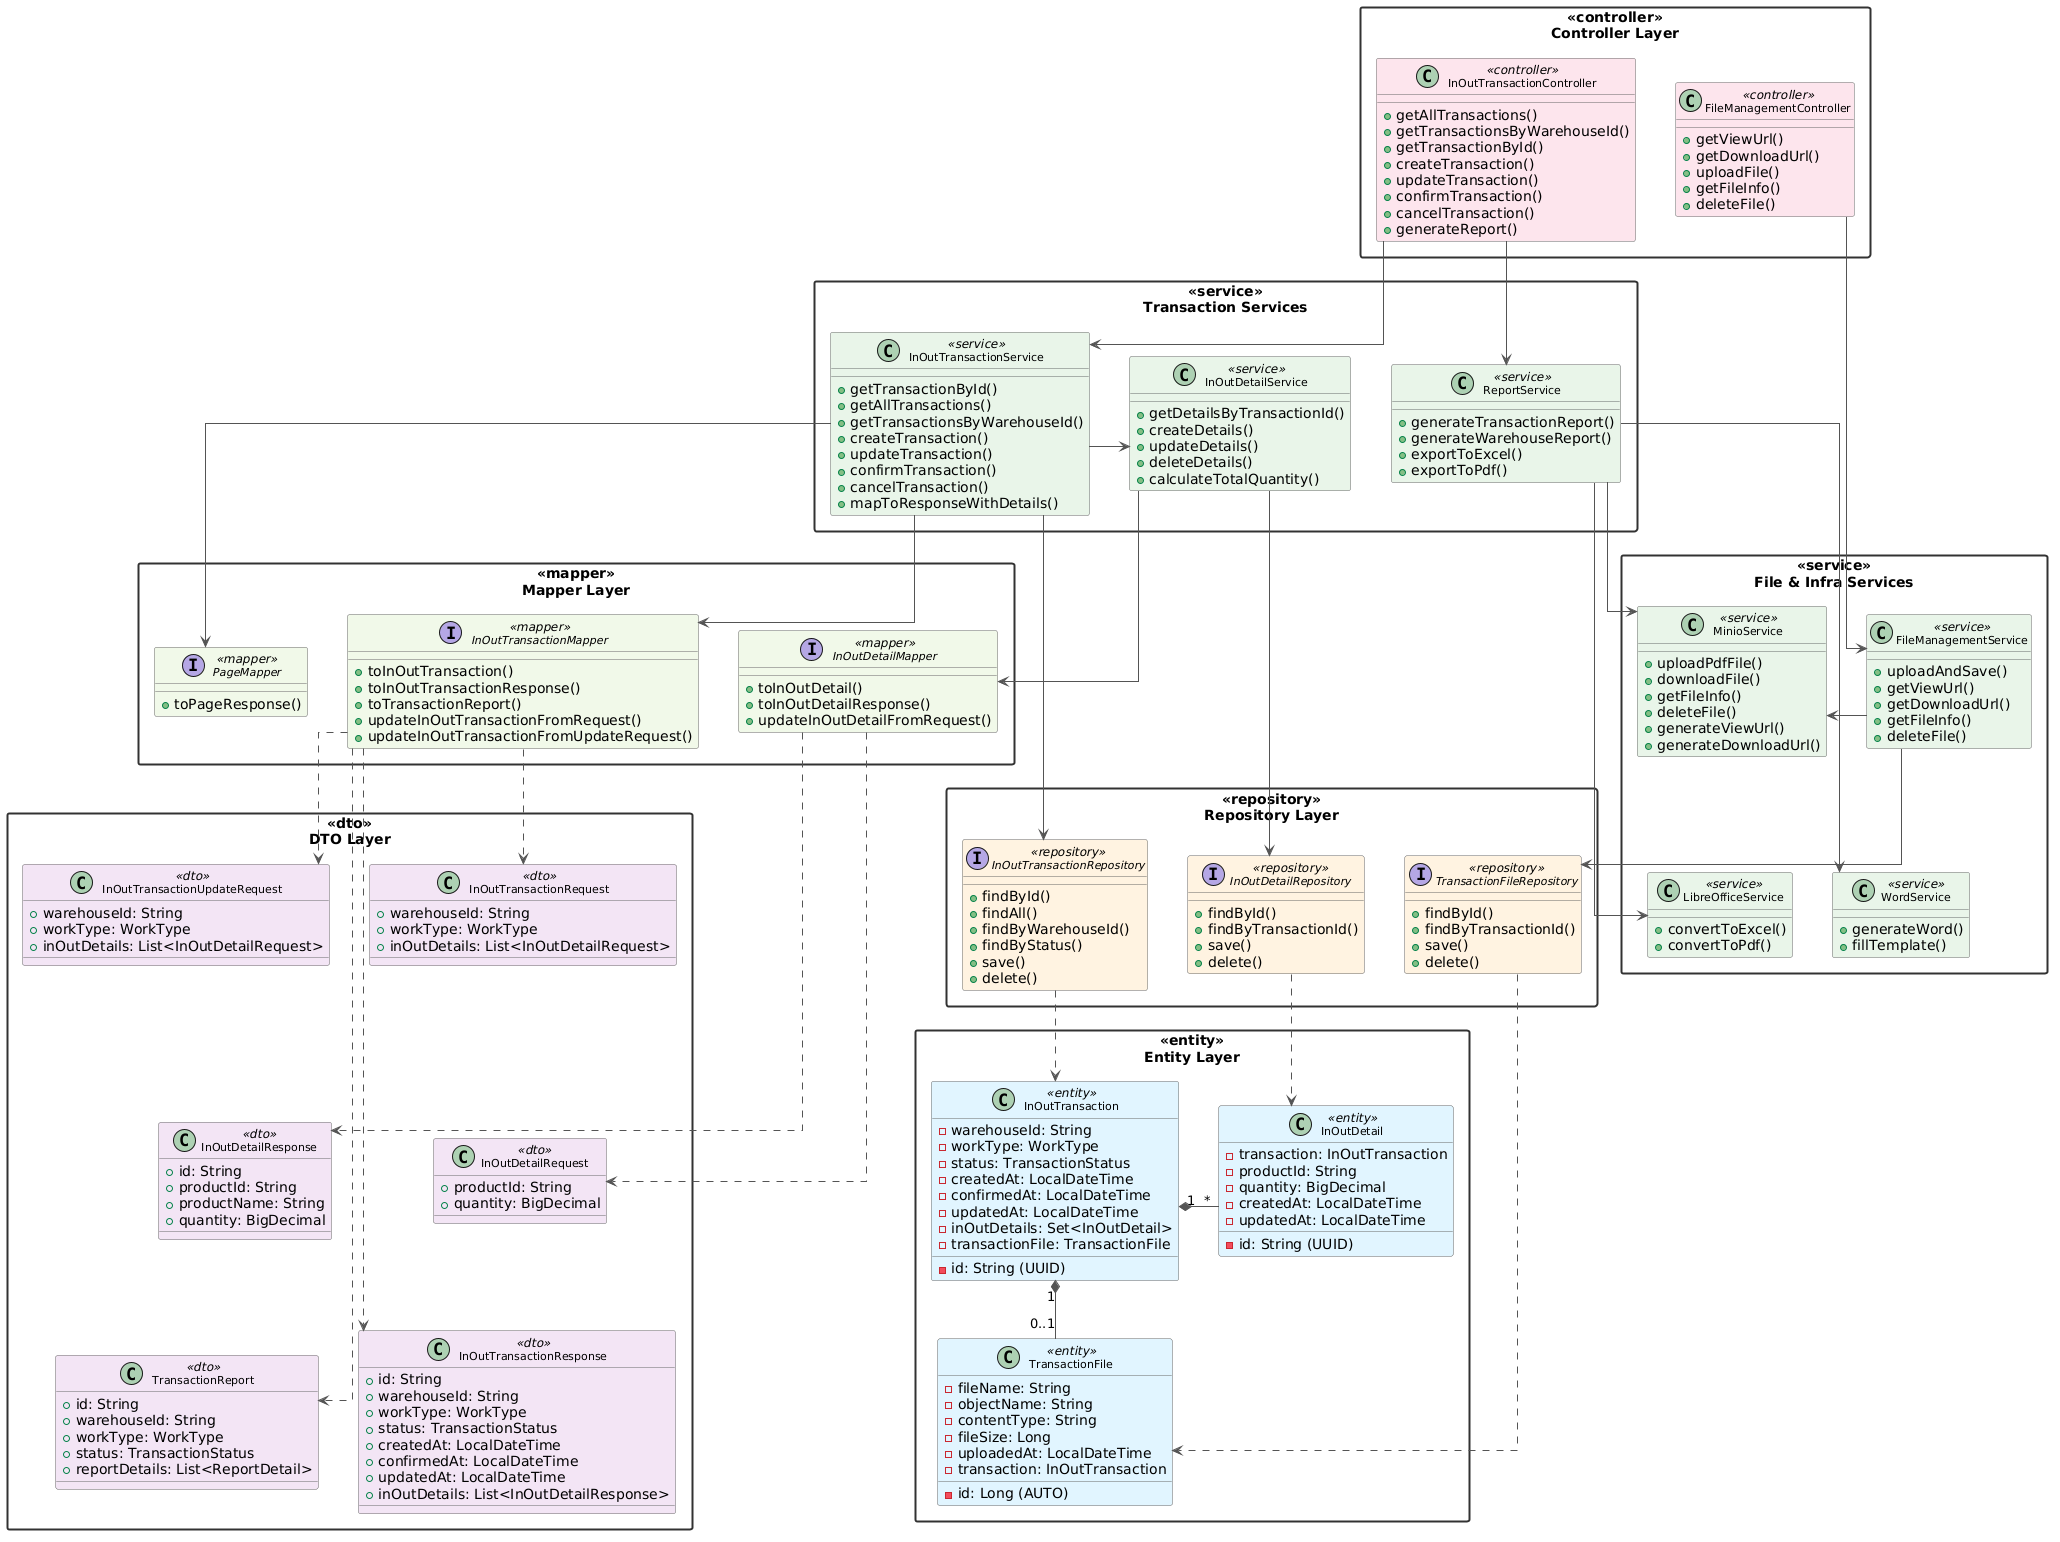

The diagram above was rendered by PlantUML. Its source (embedded in the PNG):
@startuml
top to bottom direction

skinparam packageStyle rectangle
skinparam linetype ortho
skinparam nodesep 40
skinparam ranksep 50

skinparam package {
    BackgroundColor #FFFFFF
    BorderColor #333333
    BorderThickness 2
    FontSize 14
    FontStyle bold
}

skinparam class {
    BackgroundColor<<entity>>     #E1F5FE
    BackgroundColor<<dto>>        #F3E5F5
    BackgroundColor<<service>>    #E8F5E9
    BackgroundColor<<repository>> #FFF3E0
    BackgroundColor<<controller>> #FCE4EC
    BackgroundColor<<mapper>>     #F1F8E9
    BackgroundColor<<enum>>       #FFF9C4
    BorderColor #666666
    ArrowColor  #555555
    FontSize 11
}

' ==================== LAYER 1: CONTROLLER ====================
' Chỉ 2 controller xếp ngang — đây là hàng rộng nhất, chấp nhận được
package "Controller Layer" <<controller>> {

    class InOutTransactionController <<controller>> {
        +getAllTransactions()
        +getTransactionsByWarehouseId()
        +getTransactionById()
        +createTransaction()
        +updateTransaction()
        +confirmTransaction()
        +cancelTransaction()
        +generateReport()
    }

    class FileManagementController <<controller>> {
        +getViewUrl()
        +getDownloadUrl()
        +uploadFile()
        +getFileInfo()
        +deleteFile()
    }

    InOutTransactionController -[hidden]right- FileManagementController
}

' ==================== LAYER 2: TRANSACTION SERVICES ====================
' Transaction domain — xếp ngang tối đa 3, chấp nhận được
package "Transaction Services" <<service>> {

    class InOutTransactionService <<service>> {
        +getTransactionById()
        +getAllTransactions()
        +getTransactionsByWarehouseId()
        +createTransaction()
        +updateTransaction()
        +confirmTransaction()
        +cancelTransaction()
        +mapToResponseWithDetails()
    }

    class InOutDetailService <<service>> {
        +getDetailsByTransactionId()
        +createDetails()
        +updateDetails()
        +deleteDetails()
        +calculateTotalQuantity()
    }

    class ReportService <<service>> {
        +generateTransactionReport()
        +generateWarehouseReport()
        +exportToExcel()
        +exportToPdf()
    }

    InOutTransactionService -[hidden]right- InOutDetailService
    InOutDetailService      -[hidden]right- ReportService
}

' ==================== LAYER 3: FILE & INFRA SERVICES ====================
' Tách thành package RIÊNG bên DƯỚI Transaction Services thay vì bên phải
' → giảm bề ngang, tăng chiều dọc
package "File & Infra Services" <<service>> {

    ' Hàng trên: 2 service chính
    class FileManagementService <<service>> {
        +uploadAndSave()
        +getViewUrl()
        +getDownloadUrl()
        +getFileInfo()
        +deleteFile()
    }

    class MinioService <<service>> {
        +uploadPdfFile()
        +downloadFile()
        +getFileInfo()
        +deleteFile()
        +generateViewUrl()
        +generateDownloadUrl()
    }

    ' Hàng dưới: 2 service convert
    class WordService <<service>> {
        +generateWord()
        +fillTemplate()
    }

    class LibreOfficeService <<service>> {
        +convertToExcel()
        +convertToPdf()
    }

    ' 2x2 grid layout
    FileManagementService -[hidden]right- MinioService
    WordService           -[hidden]right- LibreOfficeService
    FileManagementService -[hidden]down-  WordService
    MinioService          -[hidden]down-  LibreOfficeService
}

' ==================== LAYER 4: MAPPER ====================
' 3 mapper xếp ngang — ngắn gọn, không cần tách
package "Mapper Layer" <<mapper>> {

    interface InOutTransactionMapper <<mapper>> {
        +toInOutTransaction()
        +toInOutTransactionResponse()
        +toTransactionReport()
        +updateInOutTransactionFromRequest()
        +updateInOutTransactionFromUpdateRequest()
    }

    interface InOutDetailMapper <<mapper>> {
        +toInOutDetail()
        +toInOutDetailResponse()
        +updateInOutDetailFromRequest()
    }

    interface PageMapper <<mapper>> {
        +toPageResponse()
    }

    InOutTransactionMapper -[hidden]right- InOutDetailMapper
    InOutDetailMapper      -[hidden]right- PageMapper
}

' ==================== LAYER 5: REPOSITORY ====================
' 3 repository xếp ngang — đồng nhất với mapper
package "Repository Layer" <<repository>> {

    interface InOutTransactionRepository <<repository>> {
        +findById()
        +findAll()
        +findByWarehouseId()
        +findByStatus()
        +save()
        +delete()
    }

    interface InOutDetailRepository <<repository>> {
        +findById()
        +findByTransactionId()
        +save()
        +delete()
    }

    interface TransactionFileRepository <<repository>> {
        +findById()
        +findByTransactionId()
        +save()
        +delete()
    }

    InOutTransactionRepository -[hidden]right- InOutDetailRepository
    InOutDetailRepository      -[hidden]right- TransactionFileRepository
}

' ==================== LAYER 6: ENTITY ====================
' 3 entity xếp ngang — đồng nhất với repository
package "Entity Layer" <<entity>> {

    class InOutTransaction <<entity>> {
        -id: String (UUID)
        -warehouseId: String
        -workType: WorkType
        -status: TransactionStatus
        -createdAt: LocalDateTime
        -confirmedAt: LocalDateTime
        -updatedAt: LocalDateTime
        -inOutDetails: Set<InOutDetail>
        -transactionFile: TransactionFile
    }

    class InOutDetail <<entity>> {
        -id: String (UUID)
        -transaction: InOutTransaction
        -productId: String
        -quantity: BigDecimal
        -createdAt: LocalDateTime
        -updatedAt: LocalDateTime
    }

    class TransactionFile <<entity>> {
        -id: Long (AUTO)
        -fileName: String
        -objectName: String
        -contentType: String
        -fileSize: Long
        -uploadedAt: LocalDateTime
        -transaction: InOutTransaction
    }

    InOutTransaction -[hidden]right- InOutDetail
    InOutDetail      -[hidden]right- TransactionFile

    InOutTransaction "1" *-down- "*"    InOutDetail
    InOutTransaction "1" *-down- "0..1" TransactionFile
}

' ==================== LAYER 7: DTO ====================
' Chia làm 2 hàng, mỗi hàng tối đa 2 class → bề ngang hẹp hơn nhiều
package "DTO Layer" <<dto>> {

    ' Hàng 1: Request types (2 class)
    class InOutTransactionRequest <<dto>> {
        +warehouseId: String
        +workType: WorkType
        +inOutDetails: List<InOutDetailRequest>
    }

    class InOutTransactionUpdateRequest <<dto>> {
        +warehouseId: String
        +workType: WorkType
        +inOutDetails: List<InOutDetailRequest>
    }

    ' Hàng 2: Detail request + response (2 class)
    class InOutDetailRequest <<dto>> {
        +productId: String
        +quantity: BigDecimal
    }

    class InOutDetailResponse <<dto>> {
        +id: String
        +productId: String
        +productName: String
        +quantity: BigDecimal
    }

    ' Hàng 3: Transaction response + Report (2 class)
    class InOutTransactionResponse <<dto>> {
        +id: String
        +warehouseId: String
        +workType: WorkType
        +status: TransactionStatus
        +createdAt: LocalDateTime
        +confirmedAt: LocalDateTime
        +updatedAt: LocalDateTime
        +inOutDetails: List<InOutDetailResponse>
    }

    class TransactionReport <<dto>> {
        +id: String
        +warehouseId: String
        +workType: WorkType
        +status: TransactionStatus
        +reportDetails: List<ReportDetail>
    }

    ' Hàng 4: các DTO phụ (2 class)

    ' Layout: 2 cột, 4 hàng
    InOutTransactionRequest    -[hidden]right- InOutTransactionUpdateRequest
    InOutDetailRequest         -[hidden]right- InOutDetailResponse
    InOutTransactionResponse   -[hidden]right- TransactionReport

    InOutTransactionRequest    -[hidden]down-  InOutDetailRequest
    InOutTransactionUpdateRequest -[hidden]down- InOutDetailResponse
    InOutDetailRequest         -[hidden]down-  InOutTransactionResponse
    InOutDetailResponse        -[hidden]down-  TransactionReport
}



' ==================== RELATIONSHIPS ====================

' --- Controller -> Service ---
InOutTransactionController -down-> InOutTransactionService
InOutTransactionController -down-> ReportService
FileManagementController   -down-> FileManagementService

' --- Service -> Service ---
' Transaction Services (nội bộ)
InOutTransactionService -down-> InOutDetailService
' File & Infra Services (nội bộ)
FileManagementService   -down-> MinioService
' ReportService dùng File & Infra (cross-package, đi xuống)
ReportService           -down-> WordService
ReportService           -down-> LibreOfficeService
ReportService           -down-> MinioService

' --- Service -> Mapper ---
InOutTransactionService -down-> InOutTransactionMapper
InOutDetailService      -down-> InOutDetailMapper
InOutTransactionService -down-> PageMapper

' --- Service -> Repository ---
InOutTransactionService -down-> InOutTransactionRepository
InOutDetailService      -down-> InOutDetailRepository
FileManagementService   -down-> TransactionFileRepository

' --- Repository -> Entity (dotted, thẳng cột) ---
InOutTransactionRepository ..> InOutTransaction
InOutDetailRepository      ..> InOutDetail
TransactionFileRepository  ..> TransactionFile

' --- Mapper -> DTO (dotted) ---
InOutTransactionMapper ..> InOutTransactionRequest
InOutTransactionMapper ..> InOutTransactionUpdateRequest
InOutTransactionMapper ..> InOutTransactionResponse
InOutTransactionMapper ..> TransactionReport
InOutDetailMapper      ..> InOutDetailRequest
InOutDetailMapper      ..> InOutDetailResponse



' --- DTO -> Enum (dotted) ---
ReportService -[hidden]down-TransactionFileRepository
@enduml